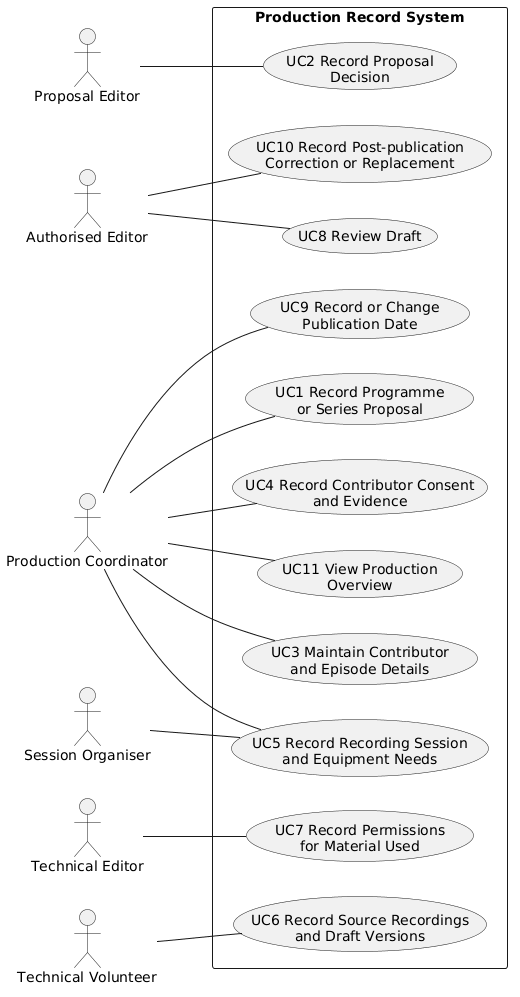

The diagram above was rendered by PlantUML. Its source (embedded in the PNG):
@startuml
left to right direction
skinparam packageStyle rectangle
' Optional: uncomment if the rendered lines cross
' skinparam linetype ortho

actor "Proposal Editor" as PE
actor "Authorised Editor" as AE
actor "Production Coordinator" as PC
actor "Session Organiser" as SO
actor "Technical Editor" as TE
actor "Technical Volunteer" as TV

rectangle "Production Record System" {
  usecase "UC1 Record Programme\nor Series Proposal" as UC1
  usecase "UC2 Record Proposal\nDecision" as UC2
  usecase "UC3 Maintain Contributor\nand Episode Details" as UC3
  usecase "UC4 Record Contributor Consent\nand Evidence" as UC4
  usecase "UC5 Record Recording Session\nand Equipment Needs" as UC5
  usecase "UC6 Record Source Recordings\nand Draft Versions" as UC6
  usecase "UC7 Record Permissions\nfor Material Used" as UC7
  usecase "UC8 Review Draft" as UC8
  usecase "UC9 Record or Change\nPublication Date" as UC9
  usecase "UC10 Record Post-publication\nCorrection or Replacement" as UC10
  usecase "UC11 View Production\nOverview" as UC11
}

PC -- UC1
PE -- UC2
PC -- UC3
PC -- UC4
PC -- UC5
SO -- UC5
TV -- UC6
TE -- UC7
AE -- UC8
PC -- UC9
AE -- UC10
PC -- UC11
@enduml